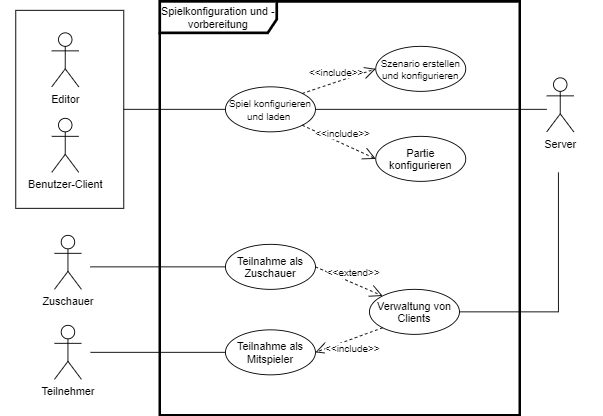

The diagram above was exported from draw.io. Its source (the exported page's mxGraphModel, read from the mxfile embedded in the PNG):
<mxGraphModel dx="2169" dy="865" grid="1" gridSize="10" guides="1" tooltips="1" connect="1" arrows="1" fold="1" page="1" pageScale="1" pageWidth="827" pageHeight="1169" math="0" shadow="0">
  <root>
    <mxCell id="0" />
    <mxCell id="1" parent="0" />
    <mxCell id="_CUmBgfPYOE3raKFA09p-1" value="Spielkonfiguration und -vorbereitung" style="shape=umlFrame;whiteSpace=wrap;html=1;width=130;height=35;strokeWidth=3;" parent="1" vertex="1">
      <mxGeometry x="-563" y="50" width="400" height="460" as="geometry" />
    </mxCell>
    <mxCell id="_CUmBgfPYOE3raKFA09p-2" value="&lt;div&gt;Server&lt;/div&gt;&lt;div&gt;&lt;br&gt;&lt;/div&gt;&lt;div&gt;&lt;br&gt;&lt;/div&gt;" style="shape=umlActor;verticalLabelPosition=bottom;verticalAlign=top;html=1;" parent="1" vertex="1">
      <mxGeometry x="-133" y="135" width="30" height="60" as="geometry" />
    </mxCell>
    <mxCell id="_CUmBgfPYOE3raKFA09p-3" value="" style="endArrow=none;html=1;rounded=0;exitX=1;exitY=0.5;exitDx=0;exitDy=0;" parent="1" source="_CUmBgfPYOE3raKFA09p-4" edge="1">
      <mxGeometry width="50" height="50" relative="1" as="geometry">
        <mxPoint x="7" y="200" as="sourcePoint" />
        <mxPoint x="-133" y="170" as="targetPoint" />
        <Array as="points" />
      </mxGeometry>
    </mxCell>
    <mxCell id="_CUmBgfPYOE3raKFA09p-4" value="&lt;font style=&quot;font-size: 11px&quot;&gt;Spiel konfigurieren und laden &lt;br&gt;&lt;/font&gt;" style="ellipse;whiteSpace=wrap;html=1;" parent="1" vertex="1">
      <mxGeometry x="-490" y="145" width="100" height="50" as="geometry" />
    </mxCell>
    <mxCell id="_CUmBgfPYOE3raKFA09p-5" value="" style="endArrow=none;html=1;rounded=0;entryX=0;entryY=0.5;entryDx=0;entryDy=0;" parent="1" target="_CUmBgfPYOE3raKFA09p-4" edge="1">
      <mxGeometry width="50" height="50" relative="1" as="geometry">
        <mxPoint x="-603" y="170" as="sourcePoint" />
        <mxPoint x="-563" y="95" as="targetPoint" />
      </mxGeometry>
    </mxCell>
    <mxCell id="_CUmBgfPYOE3raKFA09p-6" value="&lt;font style=&quot;font-size: 11px&quot;&gt;Szenario erstellen und konfigurieren&lt;/font&gt;" style="ellipse;whiteSpace=wrap;html=1;" parent="1" vertex="1">
      <mxGeometry x="-323" y="100" width="100" height="50" as="geometry" />
    </mxCell>
    <mxCell id="_CUmBgfPYOE3raKFA09p-7" value="&lt;div&gt;&amp;lt;&amp;lt;include&amp;gt;&amp;gt;&lt;/div&gt;" style="endArrow=open;endSize=12;dashed=1;html=1;rounded=0;exitX=1;exitY=0;exitDx=0;exitDy=0;entryX=0;entryY=0.5;entryDx=0;entryDy=0;" parent="1" source="_CUmBgfPYOE3raKFA09p-4" target="_CUmBgfPYOE3raKFA09p-6" edge="1">
      <mxGeometry y="10" width="160" relative="1" as="geometry">
        <mxPoint x="-293.00000000000455" y="-20" as="sourcePoint" />
        <mxPoint x="-238.62016184557524" y="2.455741180537757" as="targetPoint" />
        <mxPoint as="offset" />
      </mxGeometry>
    </mxCell>
    <mxCell id="_CUmBgfPYOE3raKFA09p-8" value="" style="group" parent="1" vertex="1" connectable="0">
      <mxGeometry x="-723" y="60" width="120" height="220" as="geometry" />
    </mxCell>
    <mxCell id="_CUmBgfPYOE3raKFA09p-9" value="" style="rounded=0;whiteSpace=wrap;html=1;fontSize=11;fillColor=none;" parent="_CUmBgfPYOE3raKFA09p-8" vertex="1">
      <mxGeometry width="120" height="220" as="geometry" />
    </mxCell>
    <mxCell id="_CUmBgfPYOE3raKFA09p-10" value="Editor" style="shape=umlActor;verticalLabelPosition=bottom;verticalAlign=top;html=1;" parent="_CUmBgfPYOE3raKFA09p-8" vertex="1">
      <mxGeometry x="40" y="25" width="30" height="60" as="geometry" />
    </mxCell>
    <mxCell id="_CUmBgfPYOE3raKFA09p-11" value="Benutzer-Client" style="shape=umlActor;verticalLabelPosition=bottom;verticalAlign=top;html=1;" parent="_CUmBgfPYOE3raKFA09p-8" vertex="1">
      <mxGeometry x="40" y="120" width="30" height="60" as="geometry" />
    </mxCell>
    <mxCell id="_CUmBgfPYOE3raKFA09p-12" value="Partie konfigurieren" style="ellipse;whiteSpace=wrap;html=1;" parent="1" vertex="1">
      <mxGeometry x="-323" y="200" width="100" height="50" as="geometry" />
    </mxCell>
    <mxCell id="_CUmBgfPYOE3raKFA09p-13" value="&lt;div&gt;&amp;lt;&amp;lt;include&amp;gt;&amp;gt;&lt;/div&gt;" style="endArrow=open;endSize=12;dashed=1;html=1;rounded=0;exitX=1;exitY=1;exitDx=0;exitDy=0;entryX=0;entryY=0.5;entryDx=0;entryDy=0;" parent="1" source="_CUmBgfPYOE3raKFA09p-4" target="_CUmBgfPYOE3raKFA09p-12" edge="1">
      <mxGeometry y="10" width="160" relative="1" as="geometry">
        <mxPoint x="-403" y="180" as="sourcePoint" />
        <mxPoint x="-313" y="135" as="targetPoint" />
        <mxPoint as="offset" />
      </mxGeometry>
    </mxCell>
    <mxCell id="_CUmBgfPYOE3raKFA09p-15" value="&lt;h1&gt;Vorschlag Zuordnung&lt;br&gt;&lt;/h1&gt;&lt;p&gt;Spiel konfigurieren und laden: FA9, FA17, FA87-FA88, FA122-FA124&lt;/p&gt;&lt;p&gt;Szenario erstellen und konfigurieren: FA127-FA129&lt;/p&gt;&lt;p&gt;Partie konfigurieren: FA125-FA126&lt;/p&gt;&lt;p&gt;Teilnahme als Zuschauer: FA5, FA91, FA102, FA103&lt;br&gt;&lt;/p&gt;&lt;p&gt;Teilnahme als Mitspieler: FA5, FA8, FA101, FA103, FA116 (FA115, FA121)&lt;br&gt;&lt;/p&gt;&lt;p&gt;Verwaltung von Clients: FA4, FA6, FA7, FA89&lt;/p&gt;" style="text;html=1;strokeColor=none;fillColor=none;spacing=5;spacingTop=-20;whiteSpace=wrap;overflow=hidden;rounded=0;" parent="1" vertex="1">
      <mxGeometry x="-740" y="600" width="670" height="200" as="geometry" />
    </mxCell>
    <mxCell id="dzEAodZvXdb5mtQ69rXS-2" value="Zuschauer" style="shape=umlActor;verticalLabelPosition=bottom;verticalAlign=top;html=1;" parent="1" vertex="1">
      <mxGeometry x="-680" y="310" width="30" height="60" as="geometry" />
    </mxCell>
    <mxCell id="dzEAodZvXdb5mtQ69rXS-3" value="&lt;div&gt;Teilnehmer&lt;/div&gt;&lt;div&gt;&lt;br&gt;&lt;/div&gt;" style="shape=umlActor;verticalLabelPosition=bottom;verticalAlign=top;html=1;" parent="1" vertex="1">
      <mxGeometry x="-680" y="410" width="30" height="60" as="geometry" />
    </mxCell>
    <mxCell id="dzEAodZvXdb5mtQ69rXS-4" value="Teilnahme als Zuschauer" style="ellipse;whiteSpace=wrap;html=1;" parent="1" vertex="1">
      <mxGeometry x="-490" y="320" width="100" height="50" as="geometry" />
    </mxCell>
    <mxCell id="dzEAodZvXdb5mtQ69rXS-5" value="Teilnahme als Mitspieler" style="ellipse;whiteSpace=wrap;html=1;" parent="1" vertex="1">
      <mxGeometry x="-490" y="415" width="100" height="50" as="geometry" />
    </mxCell>
    <mxCell id="dzEAodZvXdb5mtQ69rXS-6" value="&lt;div&gt;Verwaltung von Clients&lt;/div&gt;" style="ellipse;whiteSpace=wrap;html=1;" parent="1" vertex="1">
      <mxGeometry x="-330" y="370" width="100" height="50" as="geometry" />
    </mxCell>
    <mxCell id="dzEAodZvXdb5mtQ69rXS-8" value="&lt;div&gt;&amp;lt;&amp;lt;extend&amp;gt;&amp;gt;&lt;/div&gt;" style="endArrow=open;endSize=12;dashed=1;html=1;rounded=0;exitX=1;exitY=0.5;exitDx=0;exitDy=0;entryX=0;entryY=0;entryDx=0;entryDy=0;" parent="1" source="dzEAodZvXdb5mtQ69rXS-4" target="dzEAodZvXdb5mtQ69rXS-6" edge="1">
      <mxGeometry y="10" width="160" relative="1" as="geometry">
        <mxPoint x="-490" y="390" as="sourcePoint" />
        <mxPoint x="-330" y="390" as="targetPoint" />
        <mxPoint as="offset" />
      </mxGeometry>
    </mxCell>
    <mxCell id="dzEAodZvXdb5mtQ69rXS-9" value="" style="endArrow=none;html=1;rounded=0;entryX=0;entryY=0.5;entryDx=0;entryDy=0;" parent="1" target="dzEAodZvXdb5mtQ69rXS-4" edge="1">
      <mxGeometry width="50" height="50" relative="1" as="geometry">
        <mxPoint x="-640" y="345" as="sourcePoint" />
        <mxPoint x="-550" y="340" as="targetPoint" />
      </mxGeometry>
    </mxCell>
    <mxCell id="dzEAodZvXdb5mtQ69rXS-10" value="" style="endArrow=none;html=1;rounded=0;entryX=0;entryY=0.5;entryDx=0;entryDy=0;" parent="1" target="dzEAodZvXdb5mtQ69rXS-5" edge="1">
      <mxGeometry width="50" height="50" relative="1" as="geometry">
        <mxPoint x="-640" y="440" as="sourcePoint" />
        <mxPoint x="-500" y="424.5" as="targetPoint" />
      </mxGeometry>
    </mxCell>
    <mxCell id="dzEAodZvXdb5mtQ69rXS-11" value="" style="endArrow=none;html=1;rounded=0;exitX=1;exitY=0.5;exitDx=0;exitDy=0;" parent="1" source="dzEAodZvXdb5mtQ69rXS-6" edge="1">
      <mxGeometry width="50" height="50" relative="1" as="geometry">
        <mxPoint x="-230" y="394.5" as="sourcePoint" />
        <mxPoint x="-120" y="240" as="targetPoint" />
        <Array as="points">
          <mxPoint x="-120" y="395" />
        </Array>
      </mxGeometry>
    </mxCell>
    <mxCell id="MgAd-wF2DW0IBALc4Kxf-1" value="&lt;div&gt;&amp;lt;&amp;lt;include&amp;gt;&amp;gt;&lt;/div&gt;" style="endArrow=open;endSize=12;dashed=1;html=1;rounded=0;exitX=0;exitY=1;exitDx=0;exitDy=0;entryX=1;entryY=0.5;entryDx=0;entryDy=0;" edge="1" parent="1" source="dzEAodZvXdb5mtQ69rXS-6" target="dzEAodZvXdb5mtQ69rXS-5">
      <mxGeometry y="10" width="160" relative="1" as="geometry">
        <mxPoint x="-394.64466094067257" y="197.67766952966372" as="sourcePoint" />
        <mxPoint x="-313" y="235" as="targetPoint" />
        <mxPoint as="offset" />
      </mxGeometry>
    </mxCell>
  </root>
</mxGraphModel>